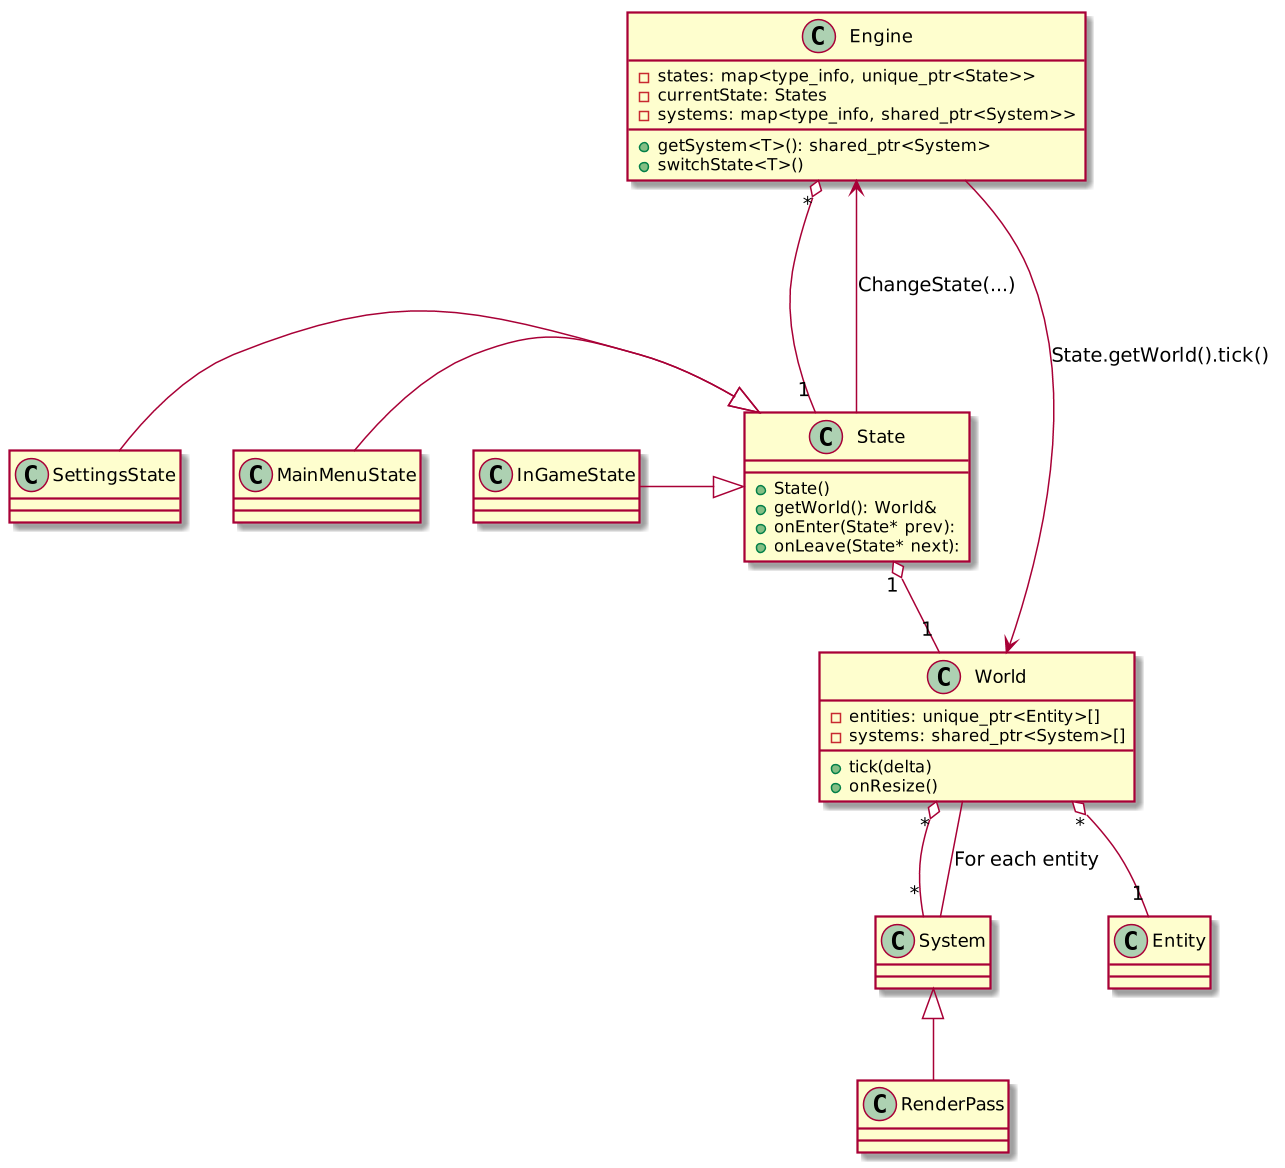

The diagram above was rendered by PlantUML. Its source (embedded in the PNG):
@startuml
scale 1.5
class World {
+tick(delta)
+onResize()

-entities: unique_ptr<Entity>[]
-systems: shared_ptr<System>[]
}

class State {
+State()
+getWorld(): World&
+onEnter(State* prev):
+onLeave(State* next):
}

class MainMenuState
class SettingsState
class InGameState
State <|-left- MainMenuState
State <|-left- SettingsState
State <|-left- InGameState

class Engine {
-states: map<type_info, unique_ptr<State>>
-currentState: States
-systems: map<type_info, shared_ptr<System>>

+getSystem<T>(): shared_ptr<System>
+switchState<T>()
}
class System
class RenderPass extends System
class Entity

Engine --> World : State.getWorld().tick()

World "*" o-- "1" Entity

Engine "*" o--- "1" State

World "*" o-- "*" System

System -- World : For each entity

State "1" o-- "1" World

State -up-> Engine : ChangeState(...)

@enduml